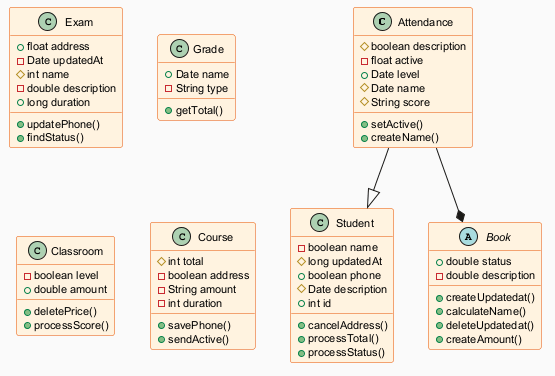

The diagram above was rendered by PlantUML. Its source (embedded in the PNG):
@startuml
skinparam backgroundColor #FAFAFA
skinparam classBackgroundColor #FFF3E0
skinparam classBorderColor #E65100
skinparam defaultFontSize 11
class Attendance {
  #boolean description
  -float active
  +Date level
  #Date name
  #String score
  +setActive()
  +createName()
}
class Exam {
  +float address
  -Date updatedAt
  #int name
  -double description
  +long duration
  +updatePhone()
  +findStatus()
}
class Grade {
  +Date name
  -String type
  +getTotal()
}
class Student {
  -boolean name
  #long updatedAt
  +boolean phone
  #Date description
  +int id
  +cancelAddress()
  +processTotal()
  +processStatus()
}
abstract class Book {
  +double status
  -double description
  +createUpdatedat()
  +calculateName()
  +deleteUpdatedat()
  +createAmount()
}
class Classroom {
  -boolean level
  +double amount
  +deletePrice()
  +processScore()
}
class Course {
  #int total
  -boolean address
  -String amount
  -int duration
  +savePhone()
  +sendActive()
}
Attendance --|> Student
Attendance --* Book
@enduml